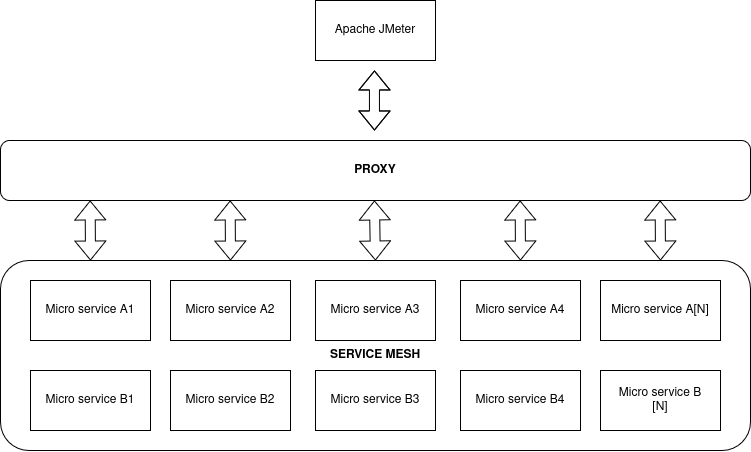

The diagram above was exported from draw.io. Its source (the exported page's mxGraphModel, read from the mxfile embedded in the PNG):
<mxGraphModel dx="788" dy="844" grid="1" gridSize="10" guides="1" tooltips="1" connect="1" arrows="1" fold="1" page="1" pageScale="1" pageWidth="850" pageHeight="1100" math="0" shadow="0">
  <root>
    <mxCell id="0" />
    <mxCell id="1" parent="0" />
    <mxCell id="eGakMQXa-QUD77Xm6jJL-11" value="&lt;b&gt;SERVICE MESH&lt;/b&gt;" style="rounded=1;whiteSpace=wrap;html=1;" vertex="1" parent="1">
      <mxGeometry x="50" y="460" width="750" height="190" as="geometry" />
    </mxCell>
    <mxCell id="GOu1mxONCvLj87Oa0h4b-2" value="Micro service A1" style="rounded=0;whiteSpace=wrap;html=1;" parent="1" vertex="1">
      <mxGeometry x="80" y="480" width="120" height="60" as="geometry" />
    </mxCell>
    <mxCell id="GOu1mxONCvLj87Oa0h4b-3" value="&lt;div&gt;Micro service A2&lt;/div&gt;" style="rounded=0;whiteSpace=wrap;html=1;" parent="1" vertex="1">
      <mxGeometry x="220" y="480" width="120" height="60" as="geometry" />
    </mxCell>
    <mxCell id="GOu1mxONCvLj87Oa0h4b-4" value="&lt;div&gt;Micro service A3&lt;/div&gt;" style="rounded=0;whiteSpace=wrap;html=1;" parent="1" vertex="1">
      <mxGeometry x="365" y="480" width="120" height="60" as="geometry" />
    </mxCell>
    <mxCell id="GOu1mxONCvLj87Oa0h4b-5" value="&lt;div&gt;Micro service A4&lt;/div&gt;" style="rounded=0;whiteSpace=wrap;html=1;" parent="1" vertex="1">
      <mxGeometry x="510" y="480" width="120" height="60" as="geometry" />
    </mxCell>
    <mxCell id="GOu1mxONCvLj87Oa0h4b-6" value="&lt;div&gt;Micro service A[N]&lt;/div&gt;" style="rounded=0;whiteSpace=wrap;html=1;" parent="1" vertex="1">
      <mxGeometry x="650" y="480" width="120" height="60" as="geometry" />
    </mxCell>
    <mxCell id="GOu1mxONCvLj87Oa0h4b-12" value="Apache JMeter" style="rounded=0;whiteSpace=wrap;html=1;" parent="1" vertex="1">
      <mxGeometry x="365" y="200" width="120" height="60" as="geometry" />
    </mxCell>
    <mxCell id="eGakMQXa-QUD77Xm6jJL-1" value="Micro service B1" style="rounded=0;whiteSpace=wrap;html=1;" vertex="1" parent="1">
      <mxGeometry x="80" y="570" width="120" height="60" as="geometry" />
    </mxCell>
    <mxCell id="eGakMQXa-QUD77Xm6jJL-2" value="&lt;div&gt;Micro service B2&lt;/div&gt;" style="rounded=0;whiteSpace=wrap;html=1;" vertex="1" parent="1">
      <mxGeometry x="220" y="570" width="120" height="60" as="geometry" />
    </mxCell>
    <mxCell id="eGakMQXa-QUD77Xm6jJL-3" value="&lt;div&gt;Micro service B3&lt;/div&gt;" style="rounded=0;whiteSpace=wrap;html=1;" vertex="1" parent="1">
      <mxGeometry x="365" y="570" width="120" height="60" as="geometry" />
    </mxCell>
    <mxCell id="eGakMQXa-QUD77Xm6jJL-4" value="&lt;div&gt;Micro service B4&lt;/div&gt;" style="rounded=0;whiteSpace=wrap;html=1;" vertex="1" parent="1">
      <mxGeometry x="510" y="570" width="120" height="60" as="geometry" />
    </mxCell>
    <mxCell id="eGakMQXa-QUD77Xm6jJL-5" value="&lt;div&gt;Micro service B&lt;/div&gt;&lt;div&gt;[N]&lt;/div&gt;" style="rounded=0;whiteSpace=wrap;html=1;" vertex="1" parent="1">
      <mxGeometry x="650" y="570" width="120" height="60" as="geometry" />
    </mxCell>
    <mxCell id="eGakMQXa-QUD77Xm6jJL-13" value="&lt;b&gt;PROXY&lt;/b&gt;" style="rounded=1;whiteSpace=wrap;html=1;" vertex="1" parent="1">
      <mxGeometry x="50" y="340" width="750" height="60" as="geometry" />
    </mxCell>
    <mxCell id="eGakMQXa-QUD77Xm6jJL-14" value="" style="shape=flexArrow;endArrow=classic;startArrow=classic;html=1;rounded=0;" edge="1" parent="1">
      <mxGeometry width="100" height="100" relative="1" as="geometry">
        <mxPoint x="140" y="460" as="sourcePoint" />
        <mxPoint x="139.57999999999998" y="400" as="targetPoint" />
      </mxGeometry>
    </mxCell>
    <mxCell id="eGakMQXa-QUD77Xm6jJL-15" value="" style="shape=flexArrow;endArrow=classic;startArrow=classic;html=1;rounded=0;" edge="1" parent="1">
      <mxGeometry width="100" height="100" relative="1" as="geometry">
        <mxPoint x="280" y="460" as="sourcePoint" />
        <mxPoint x="279.58" y="400" as="targetPoint" />
      </mxGeometry>
    </mxCell>
    <mxCell id="eGakMQXa-QUD77Xm6jJL-16" value="" style="shape=flexArrow;endArrow=classic;startArrow=classic;html=1;rounded=0;exitX=0.5;exitY=0;exitDx=0;exitDy=0;" edge="1" parent="1" source="eGakMQXa-QUD77Xm6jJL-11">
      <mxGeometry width="100" height="100" relative="1" as="geometry">
        <mxPoint x="424" y="470" as="sourcePoint" />
        <mxPoint x="424" y="400" as="targetPoint" />
      </mxGeometry>
    </mxCell>
    <mxCell id="eGakMQXa-QUD77Xm6jJL-17" value="" style="shape=flexArrow;endArrow=classic;startArrow=classic;html=1;rounded=0;" edge="1" parent="1">
      <mxGeometry width="100" height="100" relative="1" as="geometry">
        <mxPoint x="570" y="460" as="sourcePoint" />
        <mxPoint x="569.5799999999999" y="400" as="targetPoint" />
      </mxGeometry>
    </mxCell>
    <mxCell id="eGakMQXa-QUD77Xm6jJL-18" value="" style="shape=flexArrow;endArrow=classic;startArrow=classic;html=1;rounded=0;" edge="1" parent="1">
      <mxGeometry width="100" height="100" relative="1" as="geometry">
        <mxPoint x="710" y="460" as="sourcePoint" />
        <mxPoint x="709.5799999999999" y="400" as="targetPoint" />
      </mxGeometry>
    </mxCell>
    <mxCell id="eGakMQXa-QUD77Xm6jJL-19" value="" style="shape=flexArrow;endArrow=classic;startArrow=classic;html=1;rounded=0;" edge="1" parent="1">
      <mxGeometry width="100" height="100" relative="1" as="geometry">
        <mxPoint x="424" y="330" as="sourcePoint" />
        <mxPoint x="424" y="270" as="targetPoint" />
        <Array as="points">
          <mxPoint x="424" y="300" />
        </Array>
      </mxGeometry>
    </mxCell>
  </root>
</mxGraphModel>